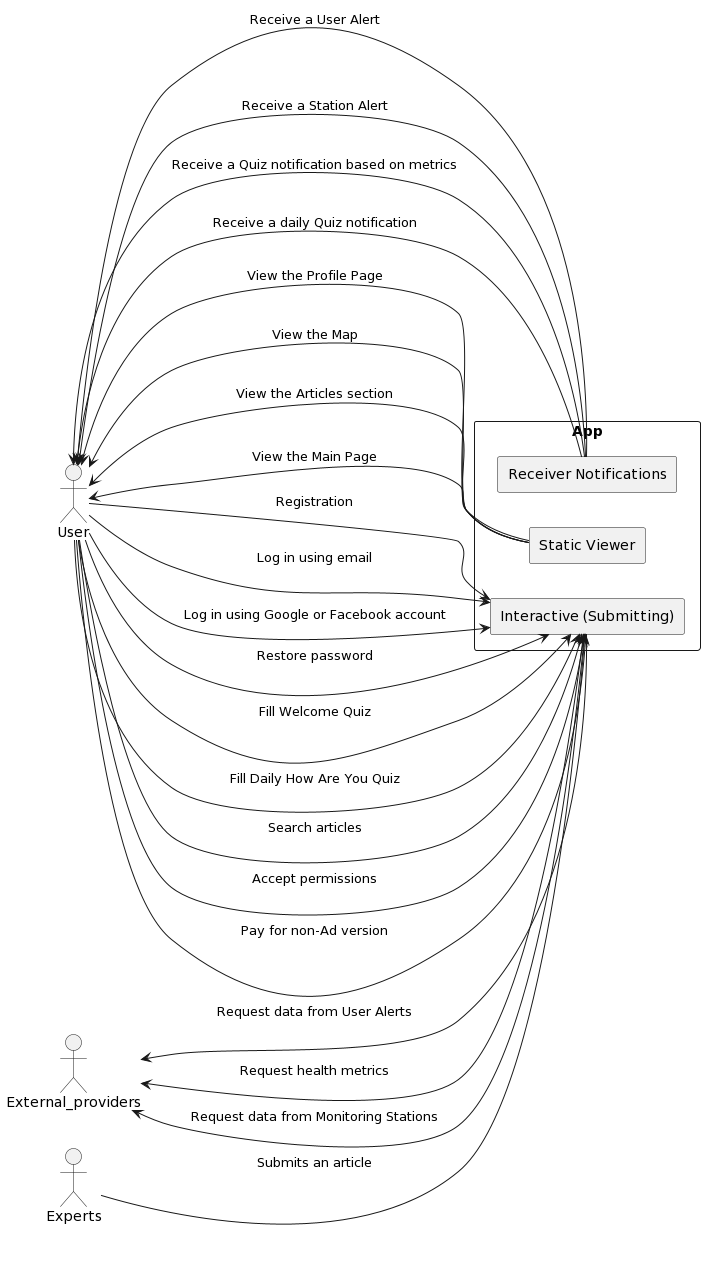

The diagram above was rendered by PlantUML. Its source (embedded in the PNG):
@startuml
left to right direction
actor User
actor External_providers
actor Experts
rectangle "App" {
  rectangle "Static Viewer" as staticviewer
  rectangle "Interactive (Submitting)" as interactive
  rectangle "Receiver Notifications" as notifications

  User <-- staticviewer : View the Profile Page
  User <-- staticviewer: View the Map
  User <-- staticviewer: View the Articles section
  User <-- staticviewer: View the Main Page

  Experts --> interactive: Submits an article

  User --> interactive : Registration
  User --> interactive : Log in using email
  User --> interactive : Log in using Google or Facebook account
  User --> interactive : Restore password
  User --> interactive : Fill Welcome Quiz
  User --> interactive : Fill Daily How Are You Quiz
  User --> interactive : Search articles
  User --> interactive : Accept permissions
  User --> interactive : Pay for non-Ad version

  External_providers <--  interactive: Request data from User Alerts
  External_providers <-- interactive: Request health metrics
  External_providers <-- interactive: Request data from Monitoring Stations

  User <-- notifications : Receive a User Alert
  User <-- notifications : Receive a Station Alert
  User <-- notifications : Receive a Quiz notification based on metrics
  User <-- notifications : Receive a daily Quiz notification
}
@enduml